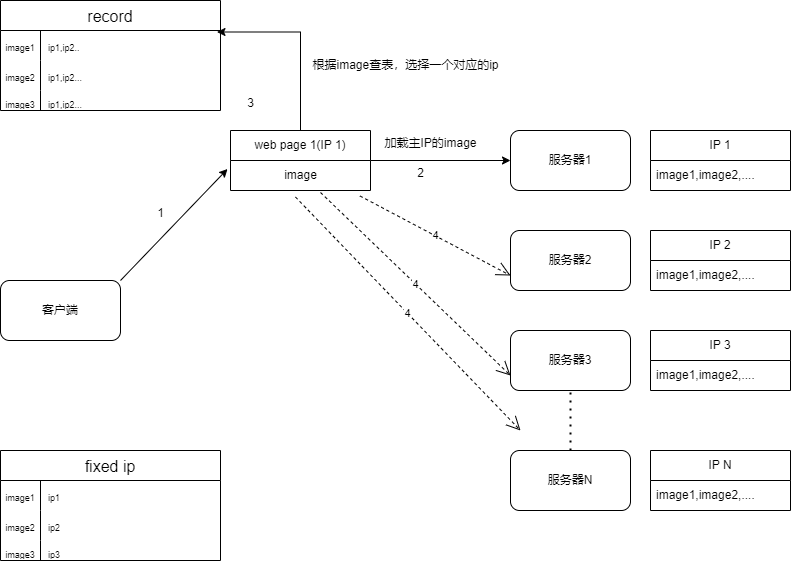

The diagram above was exported from draw.io. Its source (the exported page's mxGraphModel, read from the mxfile embedded in the PNG):
<mxGraphModel dx="954" dy="558" grid="1" gridSize="10" guides="1" tooltips="1" connect="1" arrows="1" fold="1" page="1" pageScale="1" pageWidth="827" pageHeight="1169" math="0" shadow="0">
  <root>
    <mxCell id="0" />
    <mxCell id="1" parent="0" />
    <mxCell id="WezydQHM-mtayRSaptT3-3" value="客户端" style="rounded=1;whiteSpace=wrap;html=1;" parent="1" vertex="1">
      <mxGeometry x="10" y="450" width="120" height="60" as="geometry" />
    </mxCell>
    <mxCell id="WezydQHM-mtayRSaptT3-4" value="服务器1" style="rounded=1;whiteSpace=wrap;html=1;" parent="1" vertex="1">
      <mxGeometry x="520" y="300" width="120" height="60" as="geometry" />
    </mxCell>
    <mxCell id="WezydQHM-mtayRSaptT3-5" value="服务器2" style="rounded=1;whiteSpace=wrap;html=1;" parent="1" vertex="1">
      <mxGeometry x="520" y="400" width="120" height="60" as="geometry" />
    </mxCell>
    <mxCell id="WezydQHM-mtayRSaptT3-6" value="服务器3" style="rounded=1;whiteSpace=wrap;html=1;" parent="1" vertex="1">
      <mxGeometry x="520" y="500" width="120" height="60" as="geometry" />
    </mxCell>
    <mxCell id="WezydQHM-mtayRSaptT3-7" value="服务器N" style="rounded=1;whiteSpace=wrap;html=1;" parent="1" vertex="1">
      <mxGeometry x="520" y="620" width="120" height="60" as="geometry" />
    </mxCell>
    <mxCell id="WezydQHM-mtayRSaptT3-20" value="IP 1" style="swimlane;fontStyle=0;childLayout=stackLayout;horizontal=1;startSize=30;horizontalStack=0;resizeParent=1;resizeParentMax=0;resizeLast=0;collapsible=1;marginBottom=0;whiteSpace=wrap;html=1;" parent="1" vertex="1">
      <mxGeometry x="660" y="300" width="140" height="60" as="geometry" />
    </mxCell>
    <mxCell id="WezydQHM-mtayRSaptT3-21" value="image1,image2,...." style="text;strokeColor=none;fillColor=none;align=left;verticalAlign=middle;spacingLeft=4;spacingRight=4;overflow=hidden;points=[[0,0.5],[1,0.5]];portConstraint=eastwest;rotatable=0;whiteSpace=wrap;html=1;" parent="WezydQHM-mtayRSaptT3-20" vertex="1">
      <mxGeometry y="30" width="140" height="30" as="geometry" />
    </mxCell>
    <mxCell id="WezydQHM-mtayRSaptT3-24" value="IP 2" style="swimlane;fontStyle=0;childLayout=stackLayout;horizontal=1;startSize=30;horizontalStack=0;resizeParent=1;resizeParentMax=0;resizeLast=0;collapsible=1;marginBottom=0;whiteSpace=wrap;html=1;" parent="1" vertex="1">
      <mxGeometry x="660" y="400" width="140" height="60" as="geometry" />
    </mxCell>
    <mxCell id="WezydQHM-mtayRSaptT3-25" value="image1,image2,...." style="text;strokeColor=none;fillColor=none;align=left;verticalAlign=middle;spacingLeft=4;spacingRight=4;overflow=hidden;points=[[0,0.5],[1,0.5]];portConstraint=eastwest;rotatable=0;whiteSpace=wrap;html=1;" parent="WezydQHM-mtayRSaptT3-24" vertex="1">
      <mxGeometry y="30" width="140" height="30" as="geometry" />
    </mxCell>
    <mxCell id="WezydQHM-mtayRSaptT3-26" value="IP 3" style="swimlane;fontStyle=0;childLayout=stackLayout;horizontal=1;startSize=30;horizontalStack=0;resizeParent=1;resizeParentMax=0;resizeLast=0;collapsible=1;marginBottom=0;whiteSpace=wrap;html=1;" parent="1" vertex="1">
      <mxGeometry x="660" y="500" width="140" height="60" as="geometry" />
    </mxCell>
    <mxCell id="WezydQHM-mtayRSaptT3-27" value="image1,image2,...." style="text;strokeColor=none;fillColor=none;align=left;verticalAlign=middle;spacingLeft=4;spacingRight=4;overflow=hidden;points=[[0,0.5],[1,0.5]];portConstraint=eastwest;rotatable=0;whiteSpace=wrap;html=1;" parent="WezydQHM-mtayRSaptT3-26" vertex="1">
      <mxGeometry y="30" width="140" height="30" as="geometry" />
    </mxCell>
    <mxCell id="WezydQHM-mtayRSaptT3-28" value="IP N" style="swimlane;fontStyle=0;childLayout=stackLayout;horizontal=1;startSize=30;horizontalStack=0;resizeParent=1;resizeParentMax=0;resizeLast=0;collapsible=1;marginBottom=0;whiteSpace=wrap;html=1;" parent="1" vertex="1">
      <mxGeometry x="660" y="620" width="140" height="60" as="geometry" />
    </mxCell>
    <mxCell id="WezydQHM-mtayRSaptT3-29" value="image1,image2,...." style="text;strokeColor=none;fillColor=none;align=left;verticalAlign=middle;spacingLeft=4;spacingRight=4;overflow=hidden;points=[[0,0.5],[1,0.5]];portConstraint=eastwest;rotatable=0;whiteSpace=wrap;html=1;" parent="WezydQHM-mtayRSaptT3-28" vertex="1">
      <mxGeometry y="30" width="140" height="30" as="geometry" />
    </mxCell>
    <mxCell id="WezydQHM-mtayRSaptT3-33" value="" style="endArrow=classic;html=1;rounded=0;exitX=1;exitY=0;exitDx=0;exitDy=0;entryX=-0.025;entryY=0.642;entryDx=0;entryDy=0;entryPerimeter=0;" parent="1" source="WezydQHM-mtayRSaptT3-3" edge="1">
      <mxGeometry width="50" height="50" relative="1" as="geometry">
        <mxPoint x="390" y="520" as="sourcePoint" />
        <mxPoint x="237" y="338.52" as="targetPoint" />
      </mxGeometry>
    </mxCell>
    <mxCell id="WezydQHM-mtayRSaptT3-53" style="edgeStyle=orthogonalEdgeStyle;rounded=0;orthogonalLoop=1;jettySize=auto;html=1;entryX=0;entryY=0.5;entryDx=0;entryDy=0;" parent="1" source="WezydQHM-mtayRSaptT3-34" target="WezydQHM-mtayRSaptT3-4" edge="1">
      <mxGeometry relative="1" as="geometry" />
    </mxCell>
    <mxCell id="WezydQHM-mtayRSaptT3-34" value="web page 1(IP 1)" style="swimlane;fontStyle=0;childLayout=stackLayout;horizontal=1;startSize=30;horizontalStack=0;resizeParent=1;resizeParentMax=0;resizeLast=0;collapsible=1;marginBottom=0;whiteSpace=wrap;html=1;" parent="1" vertex="1">
      <mxGeometry x="240" y="300" width="140" height="60" as="geometry" />
    </mxCell>
    <mxCell id="WezydQHM-mtayRSaptT3-40" value="image" style="text;html=1;align=center;verticalAlign=middle;resizable=0;points=[];autosize=1;strokeColor=none;fillColor=none;" parent="WezydQHM-mtayRSaptT3-34" vertex="1">
      <mxGeometry y="30" width="140" height="30" as="geometry" />
    </mxCell>
    <mxCell id="WezydQHM-mtayRSaptT3-41" value="record" style="shape=table;startSize=30;container=1;collapsible=0;childLayout=tableLayout;fixedRows=1;rowLines=0;fontStyle=0;strokeColor=default;fontSize=16;" parent="1" vertex="1">
      <mxGeometry x="10" y="170" width="220" height="110" as="geometry" />
    </mxCell>
    <mxCell id="WezydQHM-mtayRSaptT3-42" value="" style="shape=tableRow;horizontal=0;startSize=0;swimlaneHead=0;swimlaneBody=0;top=0;left=0;bottom=0;right=0;collapsible=0;dropTarget=0;fillColor=none;points=[[0,0.5],[1,0.5]];portConstraint=eastwest;strokeColor=inherit;fontSize=16;" parent="WezydQHM-mtayRSaptT3-41" vertex="1">
      <mxGeometry y="30" width="220" height="30" as="geometry" />
    </mxCell>
    <mxCell id="WezydQHM-mtayRSaptT3-43" value="&lt;font style=&quot;font-size: 9px;&quot;&gt;image1&lt;/font&gt;" style="shape=partialRectangle;html=1;whiteSpace=wrap;connectable=0;fillColor=none;top=0;left=0;bottom=0;right=0;overflow=hidden;pointerEvents=1;strokeColor=inherit;fontSize=16;" parent="WezydQHM-mtayRSaptT3-42" vertex="1">
      <mxGeometry width="40" height="30" as="geometry">
        <mxRectangle width="40" height="30" as="alternateBounds" />
      </mxGeometry>
    </mxCell>
    <mxCell id="WezydQHM-mtayRSaptT3-44" value="&lt;font style=&quot;font-size: 9px;&quot;&gt;ip1,ip2..&lt;/font&gt;" style="shape=partialRectangle;html=1;whiteSpace=wrap;connectable=0;fillColor=none;top=0;left=0;bottom=0;right=0;align=left;spacingLeft=6;overflow=hidden;strokeColor=inherit;fontSize=16;" parent="WezydQHM-mtayRSaptT3-42" vertex="1">
      <mxGeometry x="40" width="180" height="30" as="geometry">
        <mxRectangle width="180" height="30" as="alternateBounds" />
      </mxGeometry>
    </mxCell>
    <mxCell id="WezydQHM-mtayRSaptT3-45" value="" style="shape=tableRow;horizontal=0;startSize=0;swimlaneHead=0;swimlaneBody=0;top=0;left=0;bottom=0;right=0;collapsible=0;dropTarget=0;fillColor=none;points=[[0,0.5],[1,0.5]];portConstraint=eastwest;strokeColor=inherit;fontSize=16;" parent="WezydQHM-mtayRSaptT3-41" vertex="1">
      <mxGeometry y="60" width="220" height="30" as="geometry" />
    </mxCell>
    <mxCell id="WezydQHM-mtayRSaptT3-46" value="&lt;font style=&quot;font-size: 9px;&quot;&gt;image2&lt;/font&gt;" style="shape=partialRectangle;html=1;whiteSpace=wrap;connectable=0;fillColor=none;top=0;left=0;bottom=0;right=0;overflow=hidden;strokeColor=inherit;fontSize=16;" parent="WezydQHM-mtayRSaptT3-45" vertex="1">
      <mxGeometry width="40" height="30" as="geometry">
        <mxRectangle width="40" height="30" as="alternateBounds" />
      </mxGeometry>
    </mxCell>
    <mxCell id="WezydQHM-mtayRSaptT3-47" value="&lt;font style=&quot;font-size: 9px;&quot;&gt;ip1,ip2...&lt;/font&gt;" style="shape=partialRectangle;html=1;whiteSpace=wrap;connectable=0;fillColor=none;top=0;left=0;bottom=0;right=0;align=left;spacingLeft=6;overflow=hidden;strokeColor=inherit;fontSize=16;" parent="WezydQHM-mtayRSaptT3-45" vertex="1">
      <mxGeometry x="40" width="180" height="30" as="geometry">
        <mxRectangle width="180" height="30" as="alternateBounds" />
      </mxGeometry>
    </mxCell>
    <mxCell id="WezydQHM-mtayRSaptT3-48" value="" style="shape=tableRow;horizontal=0;startSize=0;swimlaneHead=0;swimlaneBody=0;top=0;left=0;bottom=0;right=0;collapsible=0;dropTarget=0;fillColor=none;points=[[0,0.5],[1,0.5]];portConstraint=eastwest;strokeColor=inherit;fontSize=16;" parent="WezydQHM-mtayRSaptT3-41" vertex="1">
      <mxGeometry y="90" width="220" height="20" as="geometry" />
    </mxCell>
    <mxCell id="WezydQHM-mtayRSaptT3-49" value="&lt;font style=&quot;font-size: 9px;&quot;&gt;image3&lt;/font&gt;" style="shape=partialRectangle;html=1;whiteSpace=wrap;connectable=0;fillColor=none;top=0;left=0;bottom=0;right=0;overflow=hidden;strokeColor=inherit;fontSize=16;" parent="WezydQHM-mtayRSaptT3-48" vertex="1">
      <mxGeometry width="40" height="20" as="geometry">
        <mxRectangle width="40" height="20" as="alternateBounds" />
      </mxGeometry>
    </mxCell>
    <mxCell id="WezydQHM-mtayRSaptT3-50" value="&lt;font style=&quot;font-size: 9px;&quot;&gt;ip1,ip2...&lt;/font&gt;" style="shape=partialRectangle;html=1;whiteSpace=wrap;connectable=0;fillColor=none;top=0;left=0;bottom=0;right=0;align=left;spacingLeft=6;overflow=hidden;strokeColor=inherit;fontSize=16;" parent="WezydQHM-mtayRSaptT3-48" vertex="1">
      <mxGeometry x="40" width="180" height="20" as="geometry">
        <mxRectangle width="180" height="20" as="alternateBounds" />
      </mxGeometry>
    </mxCell>
    <mxCell id="WezydQHM-mtayRSaptT3-39" value="" style="endArrow=none;dashed=1;html=1;dashPattern=1 3;strokeWidth=2;rounded=0;entryX=0.5;entryY=1;entryDx=0;entryDy=0;exitX=0.5;exitY=0;exitDx=0;exitDy=0;" parent="1" source="WezydQHM-mtayRSaptT3-7" target="WezydQHM-mtayRSaptT3-6" edge="1">
      <mxGeometry width="50" height="50" relative="1" as="geometry">
        <mxPoint x="390" y="520" as="sourcePoint" />
        <mxPoint x="440" y="470" as="targetPoint" />
      </mxGeometry>
    </mxCell>
    <mxCell id="WezydQHM-mtayRSaptT3-51" style="edgeStyle=orthogonalEdgeStyle;rounded=0;orthogonalLoop=1;jettySize=auto;html=1;exitX=0.5;exitY=0;exitDx=0;exitDy=0;entryX=0.984;entryY=0.05;entryDx=0;entryDy=0;entryPerimeter=0;" parent="1" source="WezydQHM-mtayRSaptT3-34" target="WezydQHM-mtayRSaptT3-42" edge="1">
      <mxGeometry relative="1" as="geometry" />
    </mxCell>
    <mxCell id="WezydQHM-mtayRSaptT3-52" value="根据image查表，选择一个对应的ip" style="text;html=1;align=center;verticalAlign=middle;resizable=0;points=[];autosize=1;strokeColor=none;fillColor=none;" parent="1" vertex="1">
      <mxGeometry x="310" y="220" width="210" height="30" as="geometry" />
    </mxCell>
    <mxCell id="WezydQHM-mtayRSaptT3-54" value="加载主IP的image" style="text;html=1;align=center;verticalAlign=middle;resizable=0;points=[];autosize=1;strokeColor=none;fillColor=none;" parent="1" vertex="1">
      <mxGeometry x="380" y="298" width="120" height="30" as="geometry" />
    </mxCell>
    <mxCell id="WezydQHM-mtayRSaptT3-55" value="1" style="text;html=1;align=center;verticalAlign=middle;resizable=0;points=[];autosize=1;strokeColor=none;fillColor=none;" parent="1" vertex="1">
      <mxGeometry x="155" y="368" width="30" height="30" as="geometry" />
    </mxCell>
    <mxCell id="WezydQHM-mtayRSaptT3-56" value="2" style="text;html=1;align=center;verticalAlign=middle;resizable=0;points=[];autosize=1;strokeColor=none;fillColor=none;" parent="1" vertex="1">
      <mxGeometry x="415" y="328" width="30" height="30" as="geometry" />
    </mxCell>
    <mxCell id="WezydQHM-mtayRSaptT3-58" value="3" style="text;html=1;align=center;verticalAlign=middle;resizable=0;points=[];autosize=1;strokeColor=none;fillColor=none;" parent="1" vertex="1">
      <mxGeometry x="245" y="258" width="30" height="30" as="geometry" />
    </mxCell>
    <mxCell id="WezydQHM-mtayRSaptT3-60" value="4" style="endArrow=open;endSize=12;dashed=1;html=1;rounded=0;exitX=0.925;exitY=1.183;exitDx=0;exitDy=0;exitPerimeter=0;entryX=0;entryY=0.75;entryDx=0;entryDy=0;" parent="1" source="WezydQHM-mtayRSaptT3-40" target="WezydQHM-mtayRSaptT3-5" edge="1">
      <mxGeometry width="160" relative="1" as="geometry">
        <mxPoint x="330" y="490" as="sourcePoint" />
        <mxPoint x="490" y="490" as="targetPoint" />
      </mxGeometry>
    </mxCell>
    <mxCell id="WezydQHM-mtayRSaptT3-62" value="4" style="endArrow=open;endSize=12;dashed=1;html=1;rounded=0;exitX=0.643;exitY=1.067;exitDx=0;exitDy=0;exitPerimeter=0;entryX=0;entryY=0.75;entryDx=0;entryDy=0;" parent="1" source="WezydQHM-mtayRSaptT3-40" target="WezydQHM-mtayRSaptT3-6" edge="1">
      <mxGeometry width="160" relative="1" as="geometry">
        <mxPoint x="330" y="490" as="sourcePoint" />
        <mxPoint x="490" y="490" as="targetPoint" />
      </mxGeometry>
    </mxCell>
    <mxCell id="WezydQHM-mtayRSaptT3-63" value="4" style="endArrow=open;endSize=12;dashed=1;html=1;rounded=0;exitX=0.464;exitY=1.217;exitDx=0;exitDy=0;exitPerimeter=0;" parent="1" source="WezydQHM-mtayRSaptT3-40" edge="1">
      <mxGeometry width="160" relative="1" as="geometry">
        <mxPoint x="330" y="490" as="sourcePoint" />
        <mxPoint x="530" y="600" as="targetPoint" />
      </mxGeometry>
    </mxCell>
    <mxCell id="WezydQHM-mtayRSaptT3-64" value="fixed ip" style="shape=table;startSize=30;container=1;collapsible=0;childLayout=tableLayout;fixedRows=1;rowLines=0;fontStyle=0;strokeColor=default;fontSize=16;" parent="1" vertex="1">
      <mxGeometry x="10" y="620" width="220" height="110" as="geometry" />
    </mxCell>
    <mxCell id="WezydQHM-mtayRSaptT3-65" value="" style="shape=tableRow;horizontal=0;startSize=0;swimlaneHead=0;swimlaneBody=0;top=0;left=0;bottom=0;right=0;collapsible=0;dropTarget=0;fillColor=none;points=[[0,0.5],[1,0.5]];portConstraint=eastwest;strokeColor=inherit;fontSize=16;" parent="WezydQHM-mtayRSaptT3-64" vertex="1">
      <mxGeometry y="30" width="220" height="30" as="geometry" />
    </mxCell>
    <mxCell id="WezydQHM-mtayRSaptT3-66" value="&lt;font style=&quot;font-size: 9px;&quot;&gt;image1&lt;/font&gt;" style="shape=partialRectangle;html=1;whiteSpace=wrap;connectable=0;fillColor=none;top=0;left=0;bottom=0;right=0;overflow=hidden;pointerEvents=1;strokeColor=inherit;fontSize=16;" parent="WezydQHM-mtayRSaptT3-65" vertex="1">
      <mxGeometry width="40" height="30" as="geometry">
        <mxRectangle width="40" height="30" as="alternateBounds" />
      </mxGeometry>
    </mxCell>
    <mxCell id="WezydQHM-mtayRSaptT3-67" value="&lt;font style=&quot;font-size: 9px;&quot;&gt;ip1&lt;/font&gt;" style="shape=partialRectangle;html=1;whiteSpace=wrap;connectable=0;fillColor=none;top=0;left=0;bottom=0;right=0;align=left;spacingLeft=6;overflow=hidden;strokeColor=inherit;fontSize=16;" parent="WezydQHM-mtayRSaptT3-65" vertex="1">
      <mxGeometry x="40" width="180" height="30" as="geometry">
        <mxRectangle width="180" height="30" as="alternateBounds" />
      </mxGeometry>
    </mxCell>
    <mxCell id="WezydQHM-mtayRSaptT3-68" value="" style="shape=tableRow;horizontal=0;startSize=0;swimlaneHead=0;swimlaneBody=0;top=0;left=0;bottom=0;right=0;collapsible=0;dropTarget=0;fillColor=none;points=[[0,0.5],[1,0.5]];portConstraint=eastwest;strokeColor=inherit;fontSize=16;" parent="WezydQHM-mtayRSaptT3-64" vertex="1">
      <mxGeometry y="60" width="220" height="30" as="geometry" />
    </mxCell>
    <mxCell id="WezydQHM-mtayRSaptT3-69" value="&lt;font style=&quot;font-size: 9px;&quot;&gt;image2&lt;/font&gt;" style="shape=partialRectangle;html=1;whiteSpace=wrap;connectable=0;fillColor=none;top=0;left=0;bottom=0;right=0;overflow=hidden;strokeColor=inherit;fontSize=16;" parent="WezydQHM-mtayRSaptT3-68" vertex="1">
      <mxGeometry width="40" height="30" as="geometry">
        <mxRectangle width="40" height="30" as="alternateBounds" />
      </mxGeometry>
    </mxCell>
    <mxCell id="WezydQHM-mtayRSaptT3-70" value="&lt;font style=&quot;font-size: 9px;&quot;&gt;ip2&lt;/font&gt;" style="shape=partialRectangle;html=1;whiteSpace=wrap;connectable=0;fillColor=none;top=0;left=0;bottom=0;right=0;align=left;spacingLeft=6;overflow=hidden;strokeColor=inherit;fontSize=16;" parent="WezydQHM-mtayRSaptT3-68" vertex="1">
      <mxGeometry x="40" width="180" height="30" as="geometry">
        <mxRectangle width="180" height="30" as="alternateBounds" />
      </mxGeometry>
    </mxCell>
    <mxCell id="WezydQHM-mtayRSaptT3-71" value="" style="shape=tableRow;horizontal=0;startSize=0;swimlaneHead=0;swimlaneBody=0;top=0;left=0;bottom=0;right=0;collapsible=0;dropTarget=0;fillColor=none;points=[[0,0.5],[1,0.5]];portConstraint=eastwest;strokeColor=inherit;fontSize=16;" parent="WezydQHM-mtayRSaptT3-64" vertex="1">
      <mxGeometry y="90" width="220" height="20" as="geometry" />
    </mxCell>
    <mxCell id="WezydQHM-mtayRSaptT3-72" value="&lt;font style=&quot;font-size: 9px;&quot;&gt;image3&lt;/font&gt;" style="shape=partialRectangle;html=1;whiteSpace=wrap;connectable=0;fillColor=none;top=0;left=0;bottom=0;right=0;overflow=hidden;strokeColor=inherit;fontSize=16;" parent="WezydQHM-mtayRSaptT3-71" vertex="1">
      <mxGeometry width="40" height="20" as="geometry">
        <mxRectangle width="40" height="20" as="alternateBounds" />
      </mxGeometry>
    </mxCell>
    <mxCell id="WezydQHM-mtayRSaptT3-73" value="&lt;font style=&quot;font-size: 9px;&quot;&gt;ip3&lt;/font&gt;" style="shape=partialRectangle;html=1;whiteSpace=wrap;connectable=0;fillColor=none;top=0;left=0;bottom=0;right=0;align=left;spacingLeft=6;overflow=hidden;strokeColor=inherit;fontSize=16;" parent="WezydQHM-mtayRSaptT3-71" vertex="1">
      <mxGeometry x="40" width="180" height="20" as="geometry">
        <mxRectangle width="180" height="20" as="alternateBounds" />
      </mxGeometry>
    </mxCell>
  </root>
</mxGraphModel>